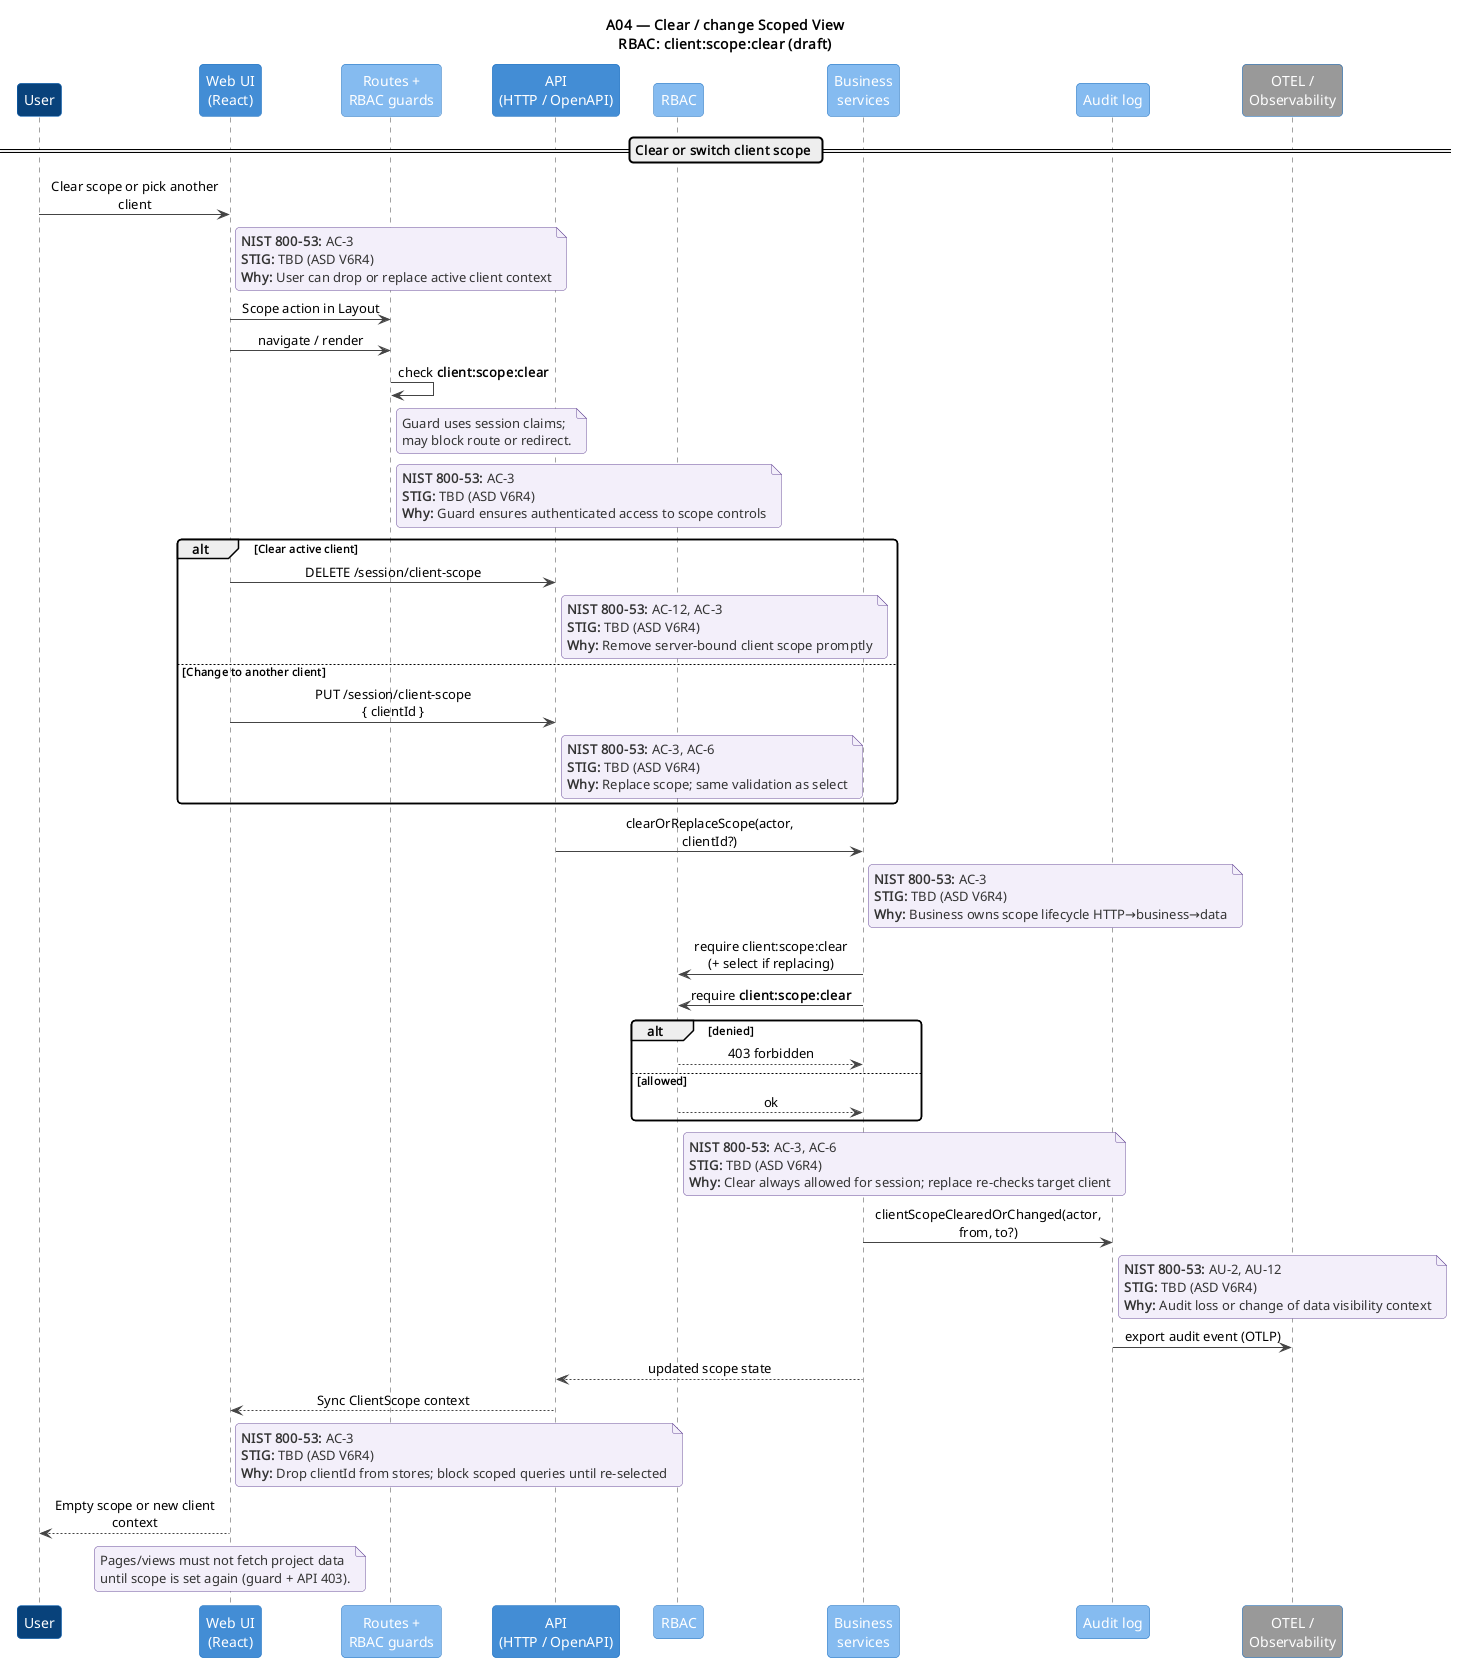

The diagram above was rendered by PlantUML. Its source (embedded in the PNG):
@startuml A04-clear-change-scoped-view
!include ../includes/C4_Sequence_Macros.puml

title A04 — Clear / change Scoped View\nRBAC: client:scope:clear (draft)

C4Seq_User()
C4Seq_WebUI()
C4Seq_RouteGuard()
C4Seq_API()
C4Seq_RBAC()
C4Seq_Business()
C4Seq_Audit()
C4Seq_OTEL()

== Clear or switch client scope ==

seqUser -> seqWebUI : Clear scope or pick another client
ControlNote(seqWebUI, "AC-3", "TBD (ASD V6R4)", "User can drop or replace active client context")

seqWebUI -> seqRouteGuard : Scope action in Layout
RbacRouteGuard("client:scope:clear")
ControlNote(seqRouteGuard, "AC-3", "TBD (ASD V6R4)", "Guard ensures authenticated access to scope controls")

alt Clear active client
  seqWebUI -> seqAPI : DELETE /session/client-scope
  ControlNote(seqAPI, "AC-12, AC-3", "TBD (ASD V6R4)", "Remove server-bound client scope promptly")
else Change to another client
  seqWebUI -> seqAPI : PUT /session/client-scope\n{ clientId }
  ControlNote(seqAPI, "AC-3, AC-6", "TBD (ASD V6R4)", "Replace scope; same validation as select")
end

seqAPI -> seqBusiness : clearOrReplaceScope(actor, clientId?)
ControlNote(seqBusiness, "AC-3", "TBD (ASD V6R4)", "Business owns scope lifecycle HTTP→business→data")

seqBusiness -> seqRBAC : require client:scope:clear\n(+ select if replacing)
RbacCheck("client:scope:clear")
ControlNote(seqRBAC, "AC-3, AC-6", "TBD (ASD V6R4)", "Clear always allowed for session; replace re-checks target client")

seqBusiness -> seqAudit : clientScopeClearedOrChanged(actor, from, to?)
ControlNote(seqAudit, "AU-2, AU-12", "TBD (ASD V6R4)", "Audit loss or change of data visibility context")
seqAudit -> seqOTEL : export audit event (OTLP)

seqBusiness --> seqAPI : updated scope state
seqAPI --> seqWebUI : Sync ClientScope context
ControlNote(seqWebUI, "AC-3", "TBD (ASD V6R4)", "Drop clientId from stores; block scoped queries until re-selected")

seqWebUI --> seqUser : Empty scope or new client context

note over seqWebUI
  Pages/views must not fetch project data
  until scope is set again (guard + API 403).
end note

@enduml